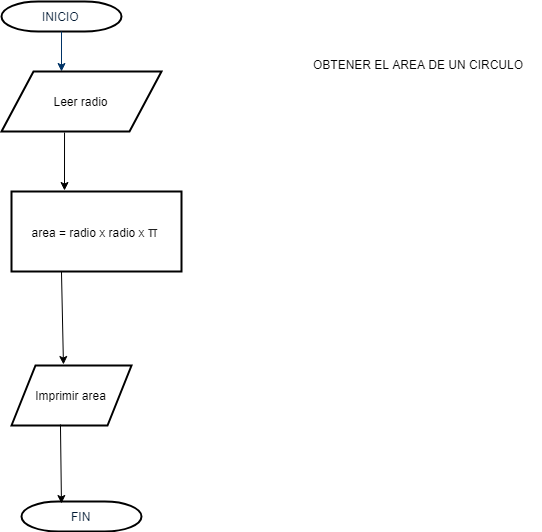

The diagram above was exported from draw.io. Its source (the exported page's mxGraphModel, read from the mxfile embedded in the PNG):
<mxGraphModel dx="868" dy="435" grid="1" gridSize="10" guides="1" tooltips="1" connect="1" arrows="1" fold="1" page="1" pageScale="1" pageWidth="1169" pageHeight="827" background="#ffffff" math="0" shadow="0">
  <root>
    <mxCell id="0" />
    <mxCell id="1" parent="0" />
    <mxCell id="2" value="INICIO" style="shape=mxgraph.flowchart.terminator;fillColor=#FFFFFF;strokeColor=#000000;strokeWidth=2;gradientColor=none;gradientDirection=north;fontColor=#001933;fontStyle=0;html=1;" parent="1" vertex="1">
      <mxGeometry x="260" y="60" width="120" height="30" as="geometry" />
    </mxCell>
    <mxCell id="7" style="fontColor=#001933;fontStyle=1;strokeColor=#003366;strokeWidth=1;html=1;" parent="1" source="2" edge="1">
      <mxGeometry relative="1" as="geometry">
        <mxPoint x="320" y="130" as="targetPoint" />
      </mxGeometry>
    </mxCell>
    <mxCell id="imIHz9tfZai-yyL25aED-56" value="Leer radio" style="shape=parallelogram;perimeter=parallelogramPerimeter;whiteSpace=wrap;html=1;strokeWidth=2;" parent="1" vertex="1">
      <mxGeometry x="260" y="130" width="160" height="60" as="geometry" />
    </mxCell>
    <mxCell id="imIHz9tfZai-yyL25aED-58" value="FIN" style="shape=mxgraph.flowchart.terminator;fillColor=#FFFFFF;strokeColor=#000000;strokeWidth=2;gradientColor=none;gradientDirection=north;fontColor=#001933;fontStyle=0;html=1;" parent="1" vertex="1">
      <mxGeometry x="280" y="560" width="120" height="30" as="geometry" />
    </mxCell>
    <mxCell id="imIHz9tfZai-yyL25aED-98" value="area = radio x radio x&amp;nbsp;&lt;span style=&quot;color: rgb(34 , 34 , 34) ; font-family: &amp;#34;arial&amp;#34; , sans-serif ; font-size: 14px ; text-align: left ; background-color: rgb(255 , 255 , 255)&quot;&gt;π&amp;nbsp;&lt;/span&gt;" style="rounded=0;whiteSpace=wrap;html=1;strokeWidth=2;" parent="1" vertex="1">
      <mxGeometry x="270" y="250" width="170" height="80" as="geometry" />
    </mxCell>
    <mxCell id="imIHz9tfZai-yyL25aED-101" value="" style="endArrow=classic;html=1;exitX=0.394;exitY=1.017;exitDx=0;exitDy=0;exitPerimeter=0;" parent="1" source="imIHz9tfZai-yyL25aED-56" edge="1">
      <mxGeometry width="50" height="50" relative="1" as="geometry">
        <mxPoint x="295" y="250" as="sourcePoint" />
        <mxPoint x="323" y="249" as="targetPoint" />
      </mxGeometry>
    </mxCell>
    <mxCell id="imIHz9tfZai-yyL25aED-104" value="Imprimir area" style="shape=parallelogram;perimeter=parallelogramPerimeter;whiteSpace=wrap;html=1;strokeWidth=2;" parent="1" vertex="1">
      <mxGeometry x="270" y="424" width="120" height="60" as="geometry" />
    </mxCell>
    <mxCell id="imIHz9tfZai-yyL25aED-105" value="" style="endArrow=classic;html=1;entryX=0.433;entryY=-0.017;entryDx=0;entryDy=0;entryPerimeter=0;exitX=0.294;exitY=1;exitDx=0;exitDy=0;exitPerimeter=0;" parent="1" source="imIHz9tfZai-yyL25aED-98" target="imIHz9tfZai-yyL25aED-104" edge="1">
      <mxGeometry width="50" height="50" relative="1" as="geometry">
        <mxPoint x="295" y="380" as="sourcePoint" />
        <mxPoint x="345" y="330" as="targetPoint" />
      </mxGeometry>
    </mxCell>
    <mxCell id="imIHz9tfZai-yyL25aED-106" value="" style="endArrow=classic;html=1;exitX=0.408;exitY=0.983;exitDx=0;exitDy=0;exitPerimeter=0;entryX=0.333;entryY=0.067;entryDx=0;entryDy=0;entryPerimeter=0;" parent="1" source="imIHz9tfZai-yyL25aED-104" target="imIHz9tfZai-yyL25aED-58" edge="1">
      <mxGeometry width="50" height="50" relative="1" as="geometry">
        <mxPoint x="260" y="660" as="sourcePoint" />
        <mxPoint x="310" y="610" as="targetPoint" />
      </mxGeometry>
    </mxCell>
    <mxCell id="D5-RmwFKbL9TwNhqETZA-7" value="OBTENER EL AREA DE UN CIRCULO" style="text;html=1;resizable=0;points=[];autosize=1;align=left;verticalAlign=top;spacingTop=-4;" vertex="1" parent="1">
      <mxGeometry x="570" y="114" width="230" height="20" as="geometry" />
    </mxCell>
  </root>
</mxGraphModel>